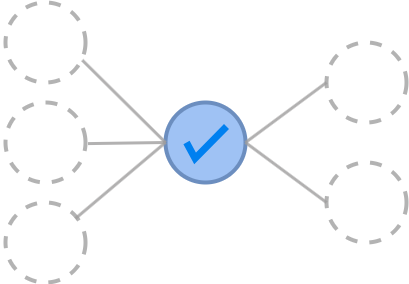

The diagram above was exported from draw.io. Its source (the exported page's mxGraphModel, read from the mxfile embedded in the PNG):
<mxGraphModel dx="1257" dy="563" grid="1" gridSize="10" guides="1" tooltips="1" connect="1" arrows="1" fold="1" page="1" pageScale="1" pageWidth="422" pageHeight="422" background="#FFFFFF" math="0" shadow="0">
  <root>
    <mxCell id="0" />
    <mxCell id="1" parent="0" />
    <mxCell id="apD4JlfVWG-iOvP745gq-2" value="" style="ellipse;whiteSpace=wrap;html=1;aspect=fixed;fillColor=#9fc2f4;strokeColor=#6c8ebf;strokeWidth=4;rounded=0;" vertex="1" parent="1">
      <mxGeometry x="168" y="167" width="80" height="80" as="geometry" />
    </mxCell>
    <mxCell id="apD4JlfVWG-iOvP745gq-3" value="" style="ellipse;whiteSpace=wrap;html=1;aspect=fixed;fillColor=none;fontColor=#333333;strokeColor=#b3b3b3;dashed=1;strokeWidth=4;rounded=0;perimeterSpacing=0;" vertex="1" parent="1">
      <mxGeometry x="8" y="67" width="80" height="80" as="geometry" />
    </mxCell>
    <mxCell id="apD4JlfVWG-iOvP745gq-4" value="" style="ellipse;whiteSpace=wrap;html=1;aspect=fixed;fillColor=none;fontColor=#333333;strokeColor=#b3b3b3;dashed=1;strokeWidth=4;rounded=0;perimeterSpacing=0;rotation=-95;direction=south;" vertex="1" parent="1">
      <mxGeometry x="8" y="167" width="80" height="80" as="geometry" />
    </mxCell>
    <mxCell id="apD4JlfVWG-iOvP745gq-5" value="" style="ellipse;whiteSpace=wrap;html=1;aspect=fixed;fillColor=none;fontColor=#333333;strokeColor=#b3b3b3;dashed=1;strokeWidth=4;rounded=0;perimeterSpacing=0;" vertex="1" parent="1">
      <mxGeometry x="8" y="267" width="80" height="80" as="geometry" />
    </mxCell>
    <mxCell id="apD4JlfVWG-iOvP745gq-7" value="" style="ellipse;whiteSpace=wrap;html=1;aspect=fixed;fillColor=none;strokeColor=#b3b3b3;fontColor=#333333;dashed=1;strokeWidth=4;rounded=0;perimeterSpacing=0;" vertex="1" parent="1">
      <mxGeometry x="329" y="107" width="80" height="80" as="geometry" />
    </mxCell>
    <mxCell id="apD4JlfVWG-iOvP745gq-8" value="" style="ellipse;whiteSpace=wrap;html=1;aspect=fixed;fillColor=none;strokeColor=#b3b3b3;fontColor=#333333;dashed=1;strokeWidth=4;rounded=0;perimeterSpacing=0;" vertex="1" parent="1">
      <mxGeometry x="329" y="227" width="80" height="80" as="geometry" />
    </mxCell>
    <mxCell id="apD4JlfVWG-iOvP745gq-11" value="" style="endArrow=none;html=1;rounded=0;entryX=0;entryY=0.5;entryDx=0;entryDy=0;exitX=1;exitY=0.5;exitDx=0;exitDy=0;endFill=0;endSize=2;startSize=3;strokeWidth=3;strokeColor=#9f9d9d;opacity=80;" edge="1" parent="1" source="apD4JlfVWG-iOvP745gq-2" target="apD4JlfVWG-iOvP745gq-7">
      <mxGeometry width="50" height="50" relative="1" as="geometry">
        <mxPoint x="258" y="217" as="sourcePoint" />
        <mxPoint x="342" y="131" as="targetPoint" />
      </mxGeometry>
    </mxCell>
    <mxCell id="apD4JlfVWG-iOvP745gq-12" value="" style="endArrow=none;html=1;rounded=0;entryX=0;entryY=0.5;entryDx=0;entryDy=0;endFill=0;endSize=2;startSize=3;strokeWidth=3;strokeColor=#9f9d9d;opacity=80;" edge="1" parent="1" target="apD4JlfVWG-iOvP745gq-8">
      <mxGeometry width="50" height="50" relative="1" as="geometry">
        <mxPoint x="248" y="207" as="sourcePoint" />
        <mxPoint x="339" y="217" as="targetPoint" />
      </mxGeometry>
    </mxCell>
    <mxCell id="apD4JlfVWG-iOvP745gq-14" value="" style="endArrow=none;html=1;rounded=0;entryX=0;entryY=0.5;entryDx=0;entryDy=0;endFill=0;endSize=2;startSize=3;exitX=0.876;exitY=0.199;exitDx=0;exitDy=0;exitPerimeter=0;strokeWidth=3;strokeColor=#9f9d9d;opacity=80;" edge="1" parent="1" source="apD4JlfVWG-iOvP745gq-5" target="apD4JlfVWG-iOvP745gq-2">
      <mxGeometry width="50" height="50" relative="1" as="geometry">
        <mxPoint x="88" y="305" as="sourcePoint" />
        <mxPoint x="138" y="255" as="targetPoint" />
      </mxGeometry>
    </mxCell>
    <mxCell id="apD4JlfVWG-iOvP745gq-15" value="" style="endArrow=none;html=1;rounded=0;exitX=1.028;exitY=0.56;exitDx=0;exitDy=0;entryX=0;entryY=0.5;entryDx=0;entryDy=0;endFill=0;endSize=2;startSize=3;exitPerimeter=0;strokeWidth=3;strokeColor=#9f9d9d;opacity=80;" edge="1" parent="1" source="apD4JlfVWG-iOvP745gq-4" target="apD4JlfVWG-iOvP745gq-2">
      <mxGeometry width="50" height="50" relative="1" as="geometry">
        <mxPoint x="228" y="217" as="sourcePoint" />
        <mxPoint x="278" y="167" as="targetPoint" />
      </mxGeometry>
    </mxCell>
    <mxCell id="apD4JlfVWG-iOvP745gq-16" value="" style="endArrow=none;html=1;rounded=0;endFill=0;endSize=2;startSize=3;exitX=0.96;exitY=0.721;exitDx=0;exitDy=0;exitPerimeter=0;strokeWidth=3;strokeColor=#9f9d9d;opacity=80;" edge="1" parent="1" source="apD4JlfVWG-iOvP745gq-3">
      <mxGeometry width="50" height="50" relative="1" as="geometry">
        <mxPoint x="228" y="217" as="sourcePoint" />
        <mxPoint x="168" y="207" as="targetPoint" />
      </mxGeometry>
    </mxCell>
    <mxCell id="apD4JlfVWG-iOvP745gq-22" value="" style="html=1;verticalLabelPosition=bottom;labelBackgroundColor=#ffffff;verticalAlign=top;shadow=0;strokeWidth=7;shape=mxgraph.ios7.misc.check;strokeColor=#0080f0;rounded=0;" vertex="1" parent="1">
      <mxGeometry x="189" y="191" width="40" height="32" as="geometry" />
    </mxCell>
  </root>
</mxGraphModel>